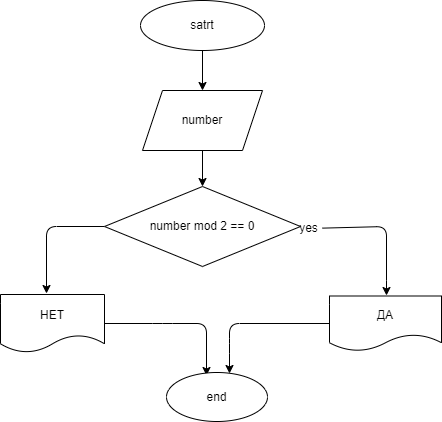

The diagram above was exported from draw.io. Its source (the exported page's mxGraphModel, read from the mxfile embedded in the PNG):
<mxGraphModel dx="965" dy="464" grid="0" gridSize="10" guides="1" tooltips="1" connect="1" arrows="1" fold="1" page="0" pageScale="1" pageWidth="827" pageHeight="1169" math="0" shadow="0">
  <root>
    <mxCell id="0" />
    <mxCell id="1" parent="0" />
    <mxCell id="4" value="" style="edgeStyle=none;html=1;" parent="1" source="2" target="3" edge="1">
      <mxGeometry relative="1" as="geometry" />
    </mxCell>
    <mxCell id="2" value="satrt" style="ellipse;whiteSpace=wrap;html=1;" parent="1" vertex="1">
      <mxGeometry x="411" y="45" width="124" height="50" as="geometry" />
    </mxCell>
    <mxCell id="6" value="" style="edgeStyle=none;html=1;" parent="1" source="3" target="5" edge="1">
      <mxGeometry relative="1" as="geometry" />
    </mxCell>
    <mxCell id="3" value="number" style="shape=parallelogram;perimeter=parallelogramPerimeter;whiteSpace=wrap;html=1;fixedSize=1;" parent="1" vertex="1">
      <mxGeometry x="413" y="135" width="120" height="60" as="geometry" />
    </mxCell>
    <mxCell id="7" style="edgeStyle=none;html=1;" parent="1" source="12" edge="1">
      <mxGeometry relative="1" as="geometry">
        <mxPoint x="657" y="340" as="targetPoint" />
        <mxPoint x="599" y="271" as="sourcePoint" />
        <Array as="points">
          <mxPoint x="657" y="271" />
          <mxPoint x="657" y="335" />
        </Array>
      </mxGeometry>
    </mxCell>
    <mxCell id="8" style="edgeStyle=none;html=1;" parent="1" source="5" edge="1">
      <mxGeometry relative="1" as="geometry">
        <mxPoint x="317" y="338" as="targetPoint" />
        <Array as="points">
          <mxPoint x="317" y="271" />
        </Array>
      </mxGeometry>
    </mxCell>
    <mxCell id="5" value="number mod 2 == 0" style="rhombus;whiteSpace=wrap;html=1;" parent="1" vertex="1">
      <mxGeometry x="375" y="231" width="196" height="80" as="geometry" />
    </mxCell>
    <mxCell id="14" style="edgeStyle=none;html=1;" parent="1" source="9" edge="1">
      <mxGeometry relative="1" as="geometry">
        <mxPoint x="477" y="420" as="targetPoint" />
        <Array as="points">
          <mxPoint x="433" y="368" />
          <mxPoint x="477" y="368" />
        </Array>
      </mxGeometry>
    </mxCell>
    <mxCell id="9" value="НЕТ" style="shape=document;whiteSpace=wrap;html=1;boundedLbl=1;" parent="1" vertex="1">
      <mxGeometry x="271" y="339" width="104" height="58" as="geometry" />
    </mxCell>
    <mxCell id="12" value="yes" style="text;html=1;align=center;verticalAlign=middle;resizable=0;points=[];autosize=1;strokeColor=none;fillColor=none;" parent="1" vertex="1">
      <mxGeometry x="564" y="264" width="29" height="18" as="geometry" />
    </mxCell>
    <mxCell id="15" style="edgeStyle=none;html=1;" parent="1" source="13" edge="1">
      <mxGeometry relative="1" as="geometry">
        <mxPoint x="500" y="418" as="targetPoint" />
        <Array as="points">
          <mxPoint x="500" y="368" />
          <mxPoint x="500" y="388" />
          <mxPoint x="500" y="418" />
        </Array>
      </mxGeometry>
    </mxCell>
    <mxCell id="13" value="ДА" style="shape=document;whiteSpace=wrap;html=1;boundedLbl=1;" parent="1" vertex="1">
      <mxGeometry x="600" y="340.5" width="112" height="55" as="geometry" />
    </mxCell>
    <mxCell id="16" value="end" style="ellipse;whiteSpace=wrap;html=1;" parent="1" vertex="1">
      <mxGeometry x="437" y="417" width="101" height="49" as="geometry" />
    </mxCell>
  </root>
</mxGraphModel>